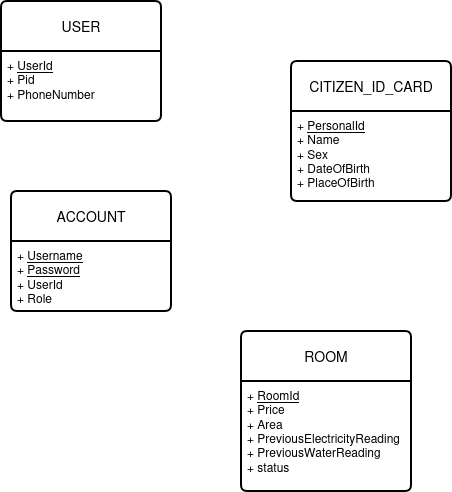

The diagram above was exported from draw.io. Its source (the exported page's mxGraphModel, read from the mxfile embedded in the PNG):
<mxGraphModel dx="1266" dy="715" grid="1" gridSize="10" guides="1" tooltips="1" connect="1" arrows="1" fold="1" page="1" pageScale="1" pageWidth="850" pageHeight="1100" math="0" shadow="0">
  <root>
    <mxCell id="0" />
    <mxCell id="1" parent="0" />
    <mxCell id="qwKWjWoV0ObZOJYD88O--14" parent="1" style="swimlane;childLayout=stackLayout;horizontal=1;startSize=50;horizontalStack=0;rounded=1;fontSize=14;fontStyle=0;strokeWidth=2;resizeParent=0;resizeLast=1;shadow=0;dashed=0;align=center;arcSize=4;whiteSpace=wrap;html=1;" value="USER" vertex="1">
      <mxGeometry height="120" width="160" x="80" y="70" as="geometry" />
    </mxCell>
    <mxCell id="qwKWjWoV0ObZOJYD88O--15" parent="qwKWjWoV0ObZOJYD88O--14" style="align=left;strokeColor=none;fillColor=none;spacingLeft=4;spacingRight=4;fontSize=12;verticalAlign=top;resizable=0;rotatable=0;part=1;html=1;whiteSpace=wrap;" value="+ &lt;u&gt;UserId&lt;/u&gt;&lt;br&gt;+ Pid&lt;br&gt;&lt;div&gt;+ PhoneNumber&lt;/div&gt;" vertex="1">
      <mxGeometry height="70" width="160" y="50" as="geometry" />
    </mxCell>
    <mxCell id="qwKWjWoV0ObZOJYD88O--16" parent="1" style="swimlane;childLayout=stackLayout;horizontal=1;startSize=50;horizontalStack=0;rounded=1;fontSize=14;fontStyle=0;strokeWidth=2;resizeParent=0;resizeLast=1;shadow=0;dashed=0;align=center;arcSize=4;whiteSpace=wrap;html=1;" value="CITIZEN_ID_CARD" vertex="1">
      <mxGeometry height="140" width="160" x="370" y="130" as="geometry" />
    </mxCell>
    <mxCell id="qwKWjWoV0ObZOJYD88O--17" parent="qwKWjWoV0ObZOJYD88O--16" style="align=left;strokeColor=none;fillColor=none;spacingLeft=4;spacingRight=4;fontSize=12;verticalAlign=top;resizable=0;rotatable=0;part=1;html=1;whiteSpace=wrap;" value="+ &lt;u&gt;PersonalId&lt;/u&gt;&lt;br&gt;&lt;div&gt;+ Name&lt;/div&gt;&lt;div&gt;+ Sex&lt;/div&gt;&lt;div&gt;+ DateOfBirth&lt;/div&gt;+ PlaceOfBirth" vertex="1">
      <mxGeometry height="90" width="160" y="50" as="geometry" />
    </mxCell>
    <mxCell id="qwKWjWoV0ObZOJYD88O--18" parent="1" style="swimlane;childLayout=stackLayout;horizontal=1;startSize=50;horizontalStack=0;rounded=1;fontSize=14;fontStyle=0;strokeWidth=2;resizeParent=0;resizeLast=1;shadow=0;dashed=0;align=center;arcSize=4;whiteSpace=wrap;html=1;" value="ACCOUNT" vertex="1">
      <mxGeometry height="120" width="160" x="90" y="260" as="geometry" />
    </mxCell>
    <mxCell id="qwKWjWoV0ObZOJYD88O--19" parent="qwKWjWoV0ObZOJYD88O--18" style="align=left;strokeColor=none;fillColor=none;spacingLeft=4;spacingRight=4;fontSize=12;verticalAlign=top;resizable=0;rotatable=0;part=1;html=1;whiteSpace=wrap;" value="+ &lt;u&gt;Username&lt;/u&gt;&lt;br&gt;+ &lt;u&gt;Password&lt;/u&gt;&lt;br&gt;&lt;div&gt;+ UserId&lt;/div&gt;&lt;div&gt;+ Role&lt;/div&gt;&lt;div&gt;&lt;br&gt;&lt;/div&gt;" vertex="1">
      <mxGeometry height="70" width="160" y="50" as="geometry" />
    </mxCell>
    <mxCell id="qwKWjWoV0ObZOJYD88O--20" parent="1" style="swimlane;childLayout=stackLayout;horizontal=1;startSize=50;horizontalStack=0;rounded=1;fontSize=14;fontStyle=0;strokeWidth=2;resizeParent=0;resizeLast=1;shadow=0;dashed=0;align=center;arcSize=4;whiteSpace=wrap;html=1;" value="ROOM" vertex="1">
      <mxGeometry height="160" width="170" x="320" y="400" as="geometry" />
    </mxCell>
    <mxCell id="qwKWjWoV0ObZOJYD88O--21" parent="qwKWjWoV0ObZOJYD88O--20" style="align=left;strokeColor=none;fillColor=none;spacingLeft=4;spacingRight=4;fontSize=12;verticalAlign=top;resizable=0;rotatable=0;part=1;html=1;whiteSpace=wrap;" value="+ &lt;u&gt;RoomId&lt;/u&gt;&lt;br&gt;+ Price&lt;br&gt;&lt;div&gt;+ Area&lt;/div&gt;&lt;div&gt;+ PreviousElectricityReading&lt;/div&gt;&lt;div&gt;+ PreviousWaterReading&lt;/div&gt;+ status" vertex="1">
      <mxGeometry height="110" width="170" y="50" as="geometry" />
    </mxCell>
  </root>
</mxGraphModel>